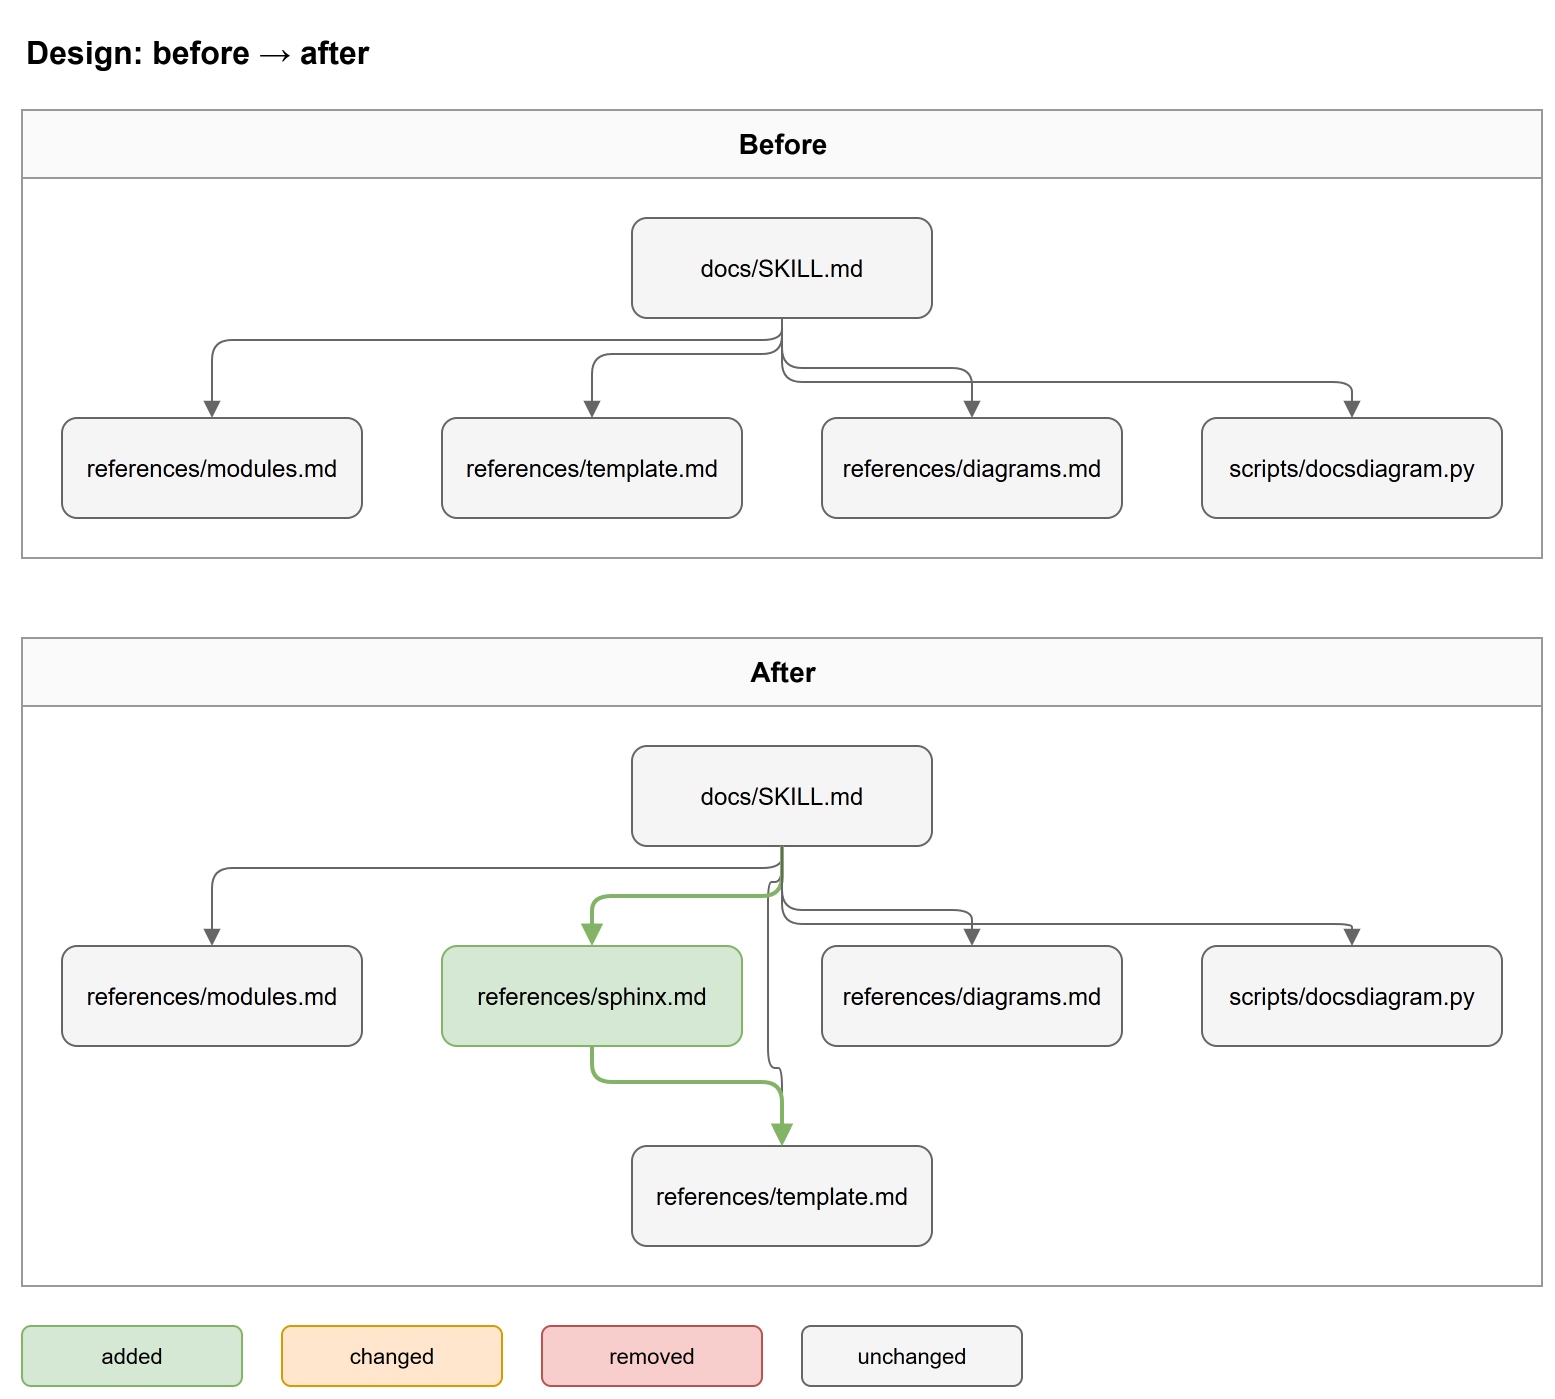

The diagram above was exported from draw.io. Its source (the exported page's mxGraphModel, read from the mxfile embedded in the PNG):
<mxGraphModel>
  <root>
    <mxCell id="0" />
    <mxCell id="1" parent="0" />
    <mxCell id="2" value="Before" style="swimlane;startSize=34;html=1;fontStyle=1;fontSize=14;fillColor=#fafafa;strokeColor=#999999;pointerEvents=0;" vertex="1" parent="1">
      <mxGeometry x="40" y="60" width="760" height="224" as="geometry" />
    </mxCell>
    <mxCell id="3" value="docs/SKILL.md" style="rounded=1;whiteSpace=wrap;html=1;fillColor=#f5f5f5;strokeColor=#666666;" vertex="1" parent="2">
      <mxGeometry x="305" y="54" width="150" height="50" as="geometry" />
    </mxCell>
    <mxCell id="4" value="references/modules.md" style="rounded=1;whiteSpace=wrap;html=1;fillColor=#f5f5f5;strokeColor=#666666;" vertex="1" parent="2">
      <mxGeometry x="20" y="154" width="150" height="50" as="geometry" />
    </mxCell>
    <mxCell id="5" value="references/template.md" style="rounded=1;whiteSpace=wrap;html=1;fillColor=#f5f5f5;strokeColor=#666666;" vertex="1" parent="2">
      <mxGeometry x="210" y="154" width="150" height="50" as="geometry" />
    </mxCell>
    <mxCell id="6" value="references/diagrams.md" style="rounded=1;whiteSpace=wrap;html=1;fillColor=#f5f5f5;strokeColor=#666666;" vertex="1" parent="2">
      <mxGeometry x="400" y="154" width="150" height="50" as="geometry" />
    </mxCell>
    <mxCell id="7" value="scripts/docsdiagram.py" style="rounded=1;whiteSpace=wrap;html=1;fillColor=#f5f5f5;strokeColor=#666666;" vertex="1" parent="2">
      <mxGeometry x="590" y="154" width="150" height="50" as="geometry" />
    </mxCell>
    <mxCell id="8" value="" style="edgeStyle=none;html=1;rounded=1;endArrow=block;strokeColor=#666666;strokeWidth=1;exitX=0.5;exitY=1;entryX=0.5;entryY=0;" edge="1" parent="1" source="3" target="4">
      <mxGeometry relative="1" as="geometry">
        <Array as="points">
          <mxPoint x="420" y="175" />
          <mxPoint x="135" y="175" />
        </Array>
      </mxGeometry>
    </mxCell>
    <mxCell id="9" value="" style="edgeStyle=none;html=1;rounded=1;endArrow=block;strokeColor=#666666;strokeWidth=1;exitX=0.5;exitY=1;entryX=0.5;entryY=0;" edge="1" parent="1" source="3" target="5">
      <mxGeometry relative="1" as="geometry">
        <Array as="points">
          <mxPoint x="420" y="182" />
          <mxPoint x="325" y="182" />
        </Array>
      </mxGeometry>
    </mxCell>
    <mxCell id="10" value="" style="edgeStyle=none;html=1;rounded=1;endArrow=block;strokeColor=#666666;strokeWidth=1;exitX=0.5;exitY=1;entryX=0.5;entryY=0;" edge="1" parent="1" source="3" target="6">
      <mxGeometry relative="1" as="geometry">
        <Array as="points">
          <mxPoint x="420" y="189" />
          <mxPoint x="515" y="189" />
        </Array>
      </mxGeometry>
    </mxCell>
    <mxCell id="11" value="" style="edgeStyle=none;html=1;rounded=1;endArrow=block;strokeColor=#666666;strokeWidth=1;exitX=0.5;exitY=1;entryX=0.5;entryY=0;" edge="1" parent="1" source="3" target="7">
      <mxGeometry relative="1" as="geometry">
        <Array as="points">
          <mxPoint x="420" y="196" />
          <mxPoint x="705" y="196" />
        </Array>
      </mxGeometry>
    </mxCell>
    <mxCell id="12" value="After" style="swimlane;startSize=34;html=1;fontStyle=1;fontSize=14;fillColor=#fafafa;strokeColor=#999999;pointerEvents=0;" vertex="1" parent="1">
      <mxGeometry x="40" y="324" width="760" height="324" as="geometry" />
    </mxCell>
    <mxCell id="13" value="docs/SKILL.md" style="rounded=1;whiteSpace=wrap;html=1;fillColor=#f5f5f5;strokeColor=#666666;" vertex="1" parent="12">
      <mxGeometry x="305" y="54" width="150" height="50" as="geometry" />
    </mxCell>
    <mxCell id="14" value="references/modules.md" style="rounded=1;whiteSpace=wrap;html=1;fillColor=#f5f5f5;strokeColor=#666666;" vertex="1" parent="12">
      <mxGeometry x="20" y="154" width="150" height="50" as="geometry" />
    </mxCell>
    <mxCell id="15" value="references/template.md" style="rounded=1;whiteSpace=wrap;html=1;fillColor=#f5f5f5;strokeColor=#666666;" vertex="1" parent="12">
      <mxGeometry x="305" y="254" width="150" height="50" as="geometry" />
    </mxCell>
    <mxCell id="16" value="references/sphinx.md" style="rounded=1;whiteSpace=wrap;html=1;fillColor=#d5e8d4;strokeColor=#82b366;" vertex="1" parent="12">
      <mxGeometry x="210" y="154" width="150" height="50" as="geometry" />
    </mxCell>
    <mxCell id="17" value="references/diagrams.md" style="rounded=1;whiteSpace=wrap;html=1;fillColor=#f5f5f5;strokeColor=#666666;" vertex="1" parent="12">
      <mxGeometry x="400" y="154" width="150" height="50" as="geometry" />
    </mxCell>
    <mxCell id="18" value="scripts/docsdiagram.py" style="rounded=1;whiteSpace=wrap;html=1;fillColor=#f5f5f5;strokeColor=#666666;" vertex="1" parent="12">
      <mxGeometry x="590" y="154" width="150" height="50" as="geometry" />
    </mxCell>
    <mxCell id="19" value="" style="edgeStyle=none;html=1;rounded=1;endArrow=block;strokeColor=#666666;strokeWidth=1;exitX=0.5;exitY=1;entryX=0.5;entryY=0;" edge="1" parent="1" source="13" target="14">
      <mxGeometry relative="1" as="geometry">
        <Array as="points">
          <mxPoint x="420" y="439" />
          <mxPoint x="135" y="439" />
        </Array>
      </mxGeometry>
    </mxCell>
    <mxCell id="20" value="" style="edgeStyle=none;html=1;rounded=1;endArrow=block;strokeColor=#666666;strokeWidth=1;exitX=0.5;exitY=1;entryX=0.5;entryY=0;" edge="1" parent="1" source="13" target="15">
      <mxGeometry relative="1" as="geometry">
        <Array as="points">
          <mxPoint x="420" y="446" />
          <mxPoint x="413" y="446" />
          <mxPoint x="413" y="539" />
          <mxPoint x="420" y="539" />
        </Array>
      </mxGeometry>
    </mxCell>
    <mxCell id="21" value="" style="edgeStyle=none;html=1;rounded=1;endArrow=block;strokeColor=#82b366;strokeWidth=2;exitX=0.5;exitY=1;entryX=0.5;entryY=0;" edge="1" parent="1" source="13" target="16">
      <mxGeometry relative="1" as="geometry">
        <Array as="points">
          <mxPoint x="420" y="453" />
          <mxPoint x="325" y="453" />
        </Array>
      </mxGeometry>
    </mxCell>
    <mxCell id="22" value="" style="edgeStyle=none;html=1;rounded=1;endArrow=block;strokeColor=#666666;strokeWidth=1;exitX=0.5;exitY=1;entryX=0.5;entryY=0;" edge="1" parent="1" source="13" target="17">
      <mxGeometry relative="1" as="geometry">
        <Array as="points">
          <mxPoint x="420" y="460" />
          <mxPoint x="515" y="460" />
        </Array>
      </mxGeometry>
    </mxCell>
    <mxCell id="23" value="" style="edgeStyle=none;html=1;rounded=1;endArrow=block;strokeColor=#666666;strokeWidth=1;exitX=0.5;exitY=1;entryX=0.5;entryY=0;" edge="1" parent="1" source="13" target="18">
      <mxGeometry relative="1" as="geometry">
        <Array as="points">
          <mxPoint x="420" y="467" />
          <mxPoint x="705" y="467" />
        </Array>
      </mxGeometry>
    </mxCell>
    <mxCell id="24" value="" style="edgeStyle=none;html=1;rounded=1;endArrow=block;strokeColor=#82b366;strokeWidth=2;exitX=0.5;exitY=1;entryX=0.5;entryY=0;" edge="1" parent="1" source="16" target="15">
      <mxGeometry relative="1" as="geometry">
        <Array as="points">
          <mxPoint x="325" y="546" />
          <mxPoint x="420" y="546" />
        </Array>
      </mxGeometry>
    </mxCell>
    <mxCell id="25" value="Design: before → after" style="text;html=1;fontSize=16;fontStyle=1;" vertex="1" parent="1">
      <mxGeometry x="40" y="15" width="760" height="30" as="geometry" />
    </mxCell>
    <mxCell id="26" value="added" style="rounded=1;whiteSpace=wrap;html=1;fontSize=11;fillColor=#d5e8d4;strokeColor=#82b366;" vertex="1" parent="1">
      <mxGeometry x="40" y="668" width="110" height="30" as="geometry" />
    </mxCell>
    <mxCell id="27" value="changed" style="rounded=1;whiteSpace=wrap;html=1;fontSize=11;fillColor=#ffe6cc;strokeColor=#d79b00;" vertex="1" parent="1">
      <mxGeometry x="170" y="668" width="110" height="30" as="geometry" />
    </mxCell>
    <mxCell id="28" value="removed" style="rounded=1;whiteSpace=wrap;html=1;fontSize=11;fillColor=#f8cecc;strokeColor=#b85450;" vertex="1" parent="1">
      <mxGeometry x="300" y="668" width="110" height="30" as="geometry" />
    </mxCell>
    <mxCell id="29" value="unchanged" style="rounded=1;whiteSpace=wrap;html=1;fontSize=11;fillColor=#f5f5f5;strokeColor=#666666;" vertex="1" parent="1">
      <mxGeometry x="430" y="668" width="110" height="30" as="geometry" />
    </mxCell>
  </root>
</mxGraphModel>